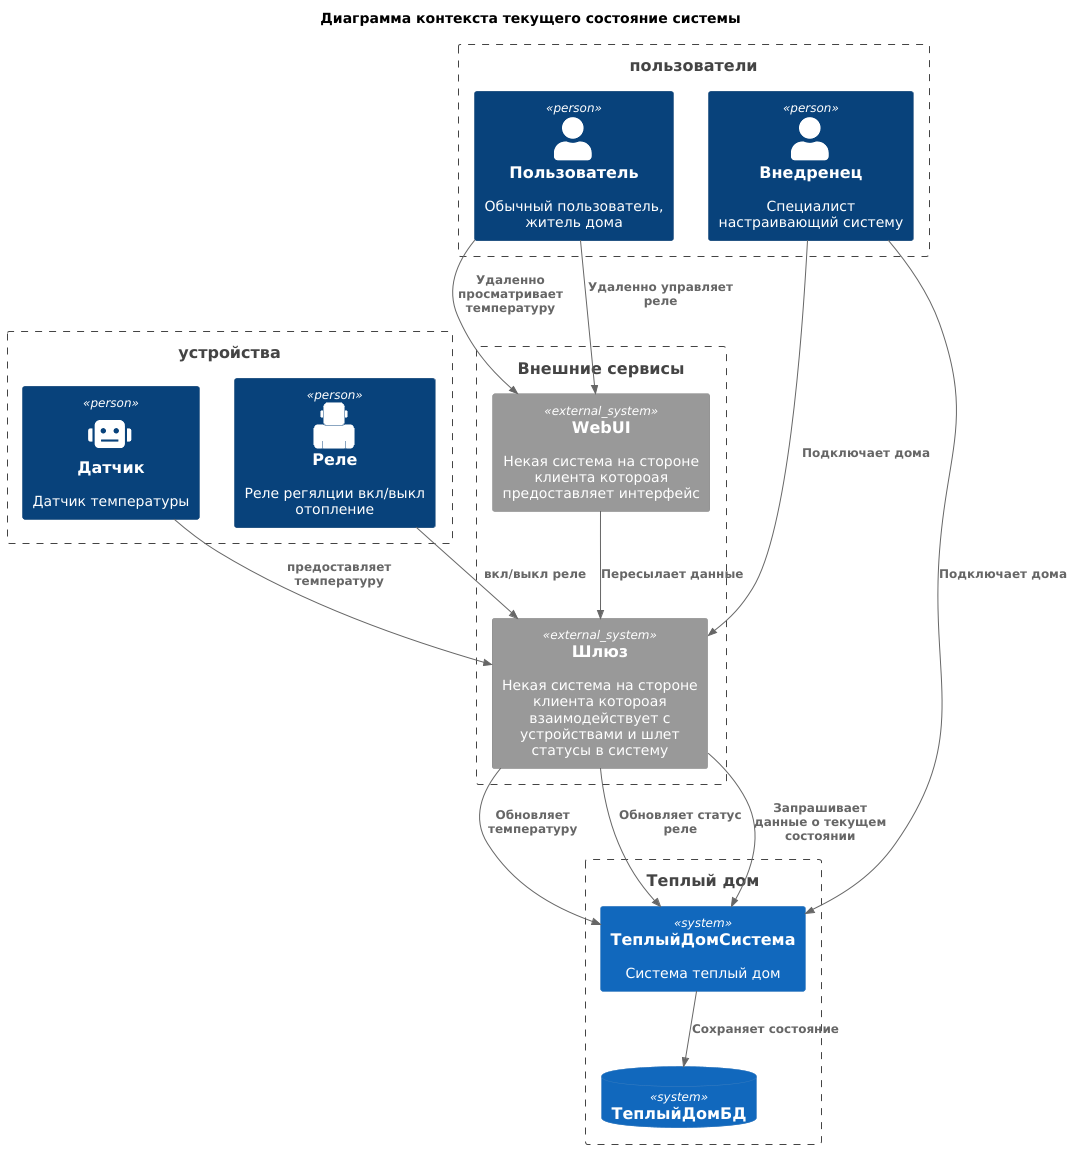

The diagram above was rendered by PlantUML. Its source (embedded in the PNG):
@startuml "Диаграмма контекста текущего состояние системы"

title "Диаграмма контекста текущего состояние системы"


!include https://raw.githubusercontent.com/plantuml-stdlib/C4-PlantUML/master/C4_Context.puml


Boundary(devices, "устройства") {
    Person(Датчик, Датчик, "Датчик температуры", robot)
    Person(Реле, Реле, "Реле регялции вкл/выкл отопление", robot2)
}

Boundary(onsite_system, "Внешние сервисы") {

    System_Ext(WebUI, WebUI, "Некая система на стороне клиента котороая предоставляет интерфейс")
    System_Ext(Шлюз, Шлюз, "Некая система на стороне клиента котороая взаимодействует с устройствами и шлет статусы в систему")
}

Boundary(humans, "пользователи") {
    Person(Пользователь, Пользователь, "Обычный пользователь, житель дома")
    Person(Внедренец, Внедренец, "Специалист настраивающий систему")
}

Boundary(warmHouseBoundary, "Теплый дом") {
    System(ТеплыйДомСистема, ТеплыйДомСистема, "Система теплый дом")
    SystemDb(ТеплыйДомБД, ТеплыйДомБД)
}


Rel(Пользователь, WebUI, "Удаленно просматривает температуру")
Rel(Пользователь, WebUI, "Удаленно управляет реле")
Rel(WebUI, Шлюз, "Пересылает данные")
Rel(Реле, Шлюз, "вкл/выкл реле")
Rel(Датчик, Шлюз, "предоставляет температуру")
Rel(Внедренец, Шлюз, "Подключает дома")

Rel(Внедренец, ТеплыйДомСистема, "Подключает дома")
Rel(Шлюз, ТеплыйДомСистема, "Обновляет температуру")
Rel(Шлюз, ТеплыйДомСистема, "Обновляет статус реле")
Rel(Шлюз, ТеплыйДомСистема, "Запрашивает данные о текущем состоянии")
Rel(ТеплыйДомСистема, ТеплыйДомБД, "Сохраняет состояние")

@enduml